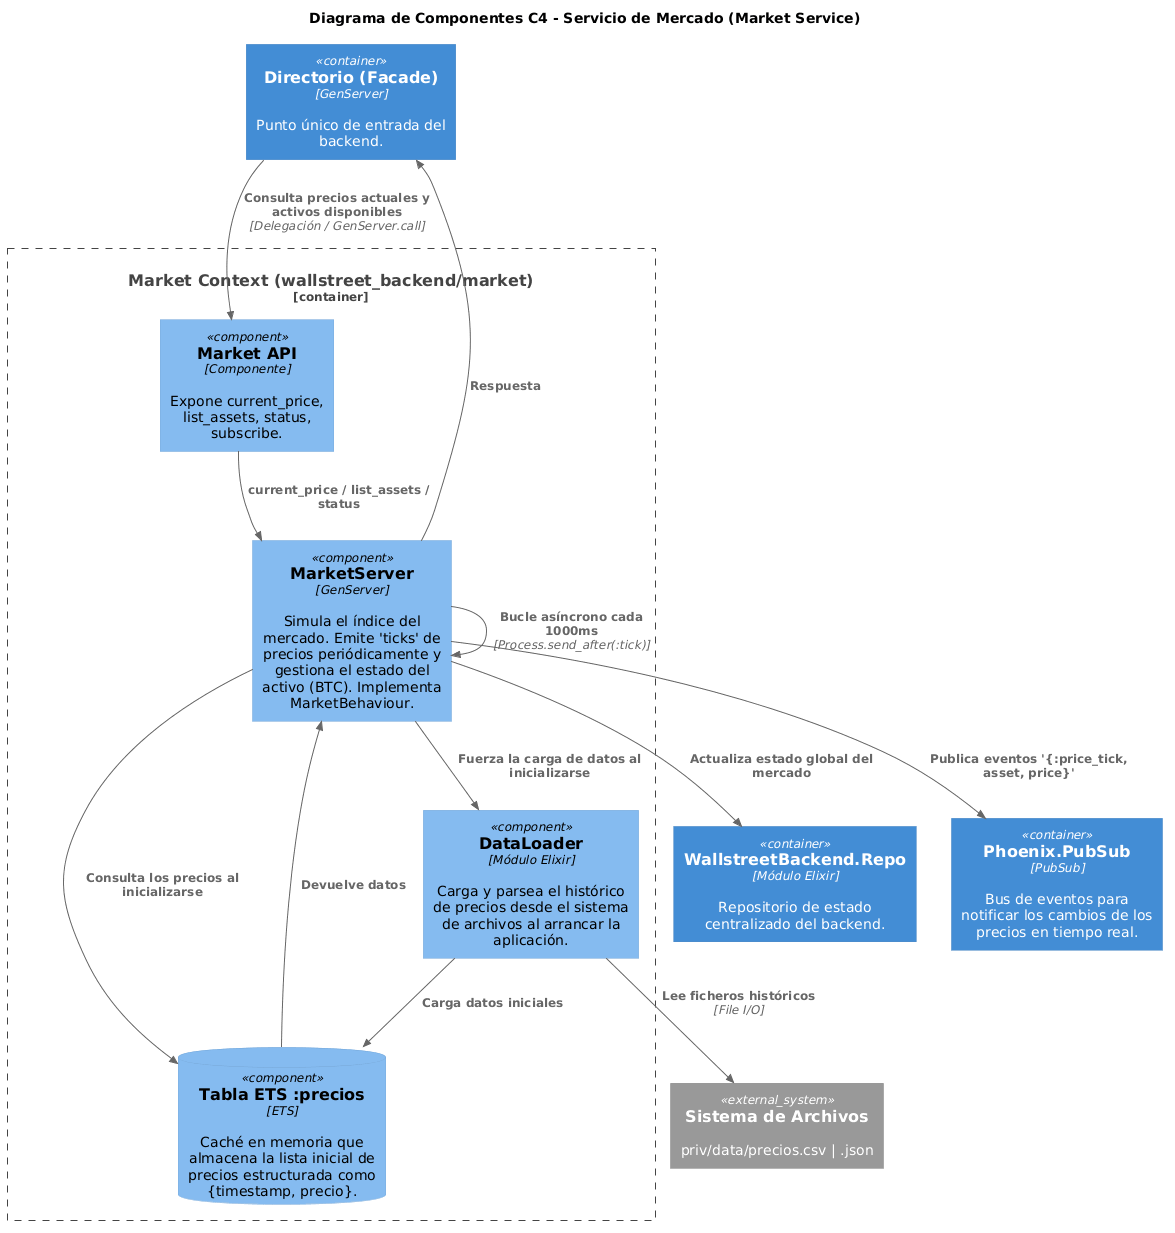

The diagram above was rendered by PlantUML. Its source (embedded in the PNG):
@startuml
!include https://raw.githubusercontent.com/plantuml-stdlib/C4-PlantUML/master/C4_Component.puml

title Diagrama de Componentes C4 - Servicio de Mercado (Market Service)

Container_Boundary(market_context, "Market Context (wallstreet_backend/market)") {
    Component(market_server, "MarketServer", "GenServer", "Simula el índice del mercado. Emite 'ticks' de precios periódicamente y gestiona el estado del activo (BTC). Implementa MarketBehaviour.")
    Component(data_loader, "DataLoader", "Módulo Elixir", "Carga y parsea el histórico de precios desde el sistema de archivos al arrancar la aplicación.")
    ComponentDb(ets_precios, "Tabla ETS :precios", "ETS", "Caché en memoria que almacena la lista inicial de precios estructurada como {timestamp, precio}.")
    Component(market_api, "Market API", "Componente", "Expone current_price, list_assets, status, subscribe.")
}

System_Ext(file_system, "Sistema de Archivos", "priv/data/precios.csv | .json")
Container(repo, "WallstreetBackend.Repo", "Módulo Elixir", "Repositorio de estado centralizado del backend.")
Container(pubsub, "Phoenix.PubSub", "PubSub", "Bus de eventos para notificar los cambios de los precios en tiempo real.")
Container(directorio, "Directorio (Facade)", "GenServer", "Punto único de entrada del backend.")

' Relaciones Internas del Contexto de Mercado
Rel(data_loader, ets_precios, "Carga datos iniciales")
Rel(market_server, data_loader, "Fuerza la carga de datos al inicializarse")
Rel(market_server, ets_precios, "Consulta los precios al inicializarse")
Rel_Right(market_server, market_server, "Bucle asíncrono cada 1000ms", "Process.send_after(:tick)")

' Relaciones Externas
Rel(data_loader, file_system, "Lee ficheros históricos", "File I/O")
Rel_Down(market_server, repo, "Actualiza estado global del mercado")
Rel_Down(market_server, pubsub, "Publica eventos '{:price_tick, asset, price}'")
Rel_Down(directorio, market_api, "Consulta precios actuales y activos disponibles", "Delegación / GenServer.call")
Rel(market_api, market_server, "current_price / list_assets / status")
Rel_Up(market_server, directorio, "Respuesta")
Rel(ets_precios, market_server, "Devuelve datos")
@enduml